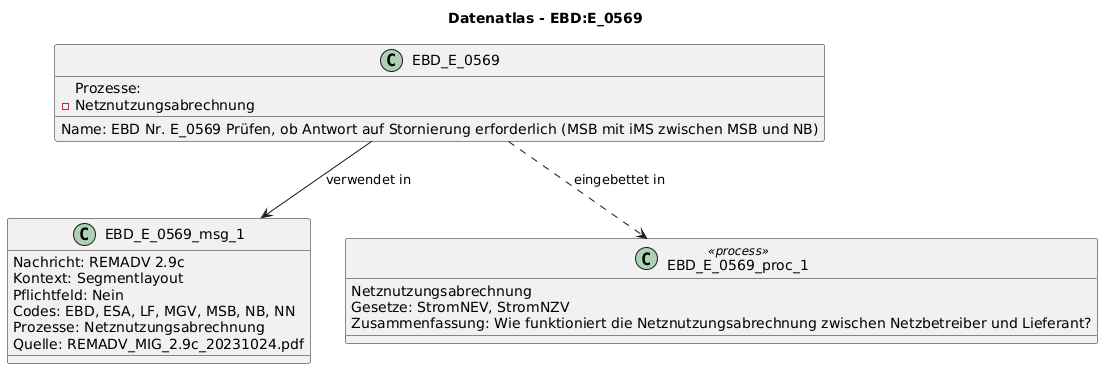

The diagram above was rendered by PlantUML. Its source (embedded in the PNG):
@startuml
title Datenatlas - EBD:E_0569
class EBD_E_0569 {
  Name: EBD Nr. E_0569 Prüfen, ob Antwort auf Stornierung erforderlich (MSB mit iMS zwischen MSB und NB)
  Prozesse:
    - Netznutzungsabrechnung
}
class EBD_E_0569_msg_1 {
  Nachricht: REMADV 2.9c
  Kontext: Segmentlayout
  Pflichtfeld: Nein
  Codes: EBD, ESA, LF, MGV, MSB, NB, NN
  Prozesse: Netznutzungsabrechnung
  Quelle: REMADV_MIG_2.9c_20231024.pdf
}
EBD_E_0569 --> EBD_E_0569_msg_1 : verwendet in
class EBD_E_0569_proc_1 <<process>> {
  Netznutzungsabrechnung
  Gesetze: StromNEV, StromNZV
  Zusammenfassung: Wie funktioniert die Netznutzungsabrechnung zwischen Netzbetreiber und Lieferant?
}
EBD_E_0569 ..> EBD_E_0569_proc_1 : eingebettet in
@enduml